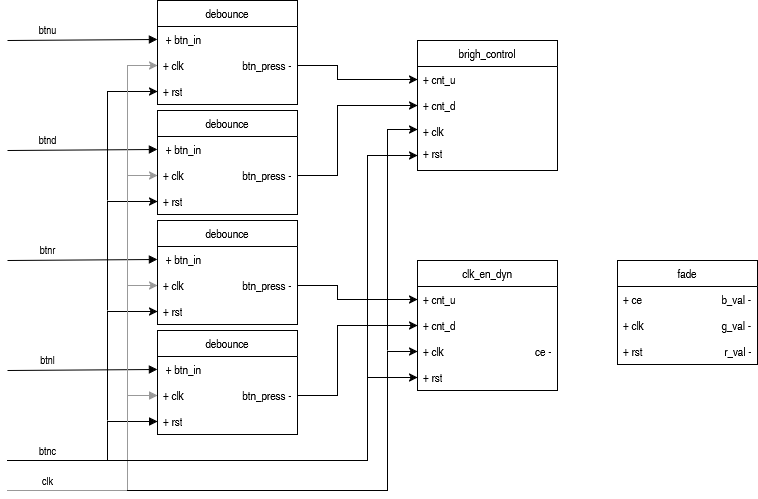

The diagram above was exported from draw.io. Its source (the exported page's mxGraphModel, read from the mxfile embedded in the PNG):
<mxGraphModel dx="2595" dy="779" grid="1" gridSize="10" guides="1" tooltips="1" connect="1" arrows="1" fold="1" page="1" pageScale="1" pageWidth="1169" pageHeight="827" math="0" shadow="0">
  <root>
    <mxCell id="0" />
    <mxCell id="1" parent="0" />
    <mxCell id="F9NIiwYt1B8M73brf9Ea-2" parent="1" style="swimlane;fontStyle=0;childLayout=stackLayout;horizontal=1;startSize=26;fillColor=none;horizontalStack=0;resizeParent=1;resizeParentMax=0;resizeLast=0;collapsible=1;marginBottom=0;whiteSpace=wrap;html=1;" value="brigh_control" vertex="1">
      <mxGeometry height="130" width="140" x="400" y="110" as="geometry" />
    </mxCell>
    <mxCell id="F9NIiwYt1B8M73brf9Ea-3" parent="F9NIiwYt1B8M73brf9Ea-2" style="text;strokeColor=none;fillColor=none;align=left;verticalAlign=top;spacingLeft=4;spacingRight=4;overflow=hidden;rotatable=0;points=[[0,0.5],[1,0.5]];portConstraint=eastwest;whiteSpace=wrap;html=1;" value="+ cnt_u" vertex="1">
      <mxGeometry height="26" width="140" y="26" as="geometry" />
    </mxCell>
    <mxCell id="F9NIiwYt1B8M73brf9Ea-4" parent="F9NIiwYt1B8M73brf9Ea-2" style="text;strokeColor=none;fillColor=none;align=left;verticalAlign=top;spacingLeft=4;spacingRight=4;overflow=hidden;rotatable=0;points=[[0,0.5],[1,0.5]];portConstraint=eastwest;whiteSpace=wrap;html=1;" value="+ cnt_d" vertex="1">
      <mxGeometry height="26" width="140" y="52" as="geometry" />
    </mxCell>
    <mxCell id="F9NIiwYt1B8M73brf9Ea-5" parent="F9NIiwYt1B8M73brf9Ea-2" style="text;strokeColor=none;fillColor=none;align=left;verticalAlign=top;spacingLeft=4;spacingRight=4;overflow=hidden;rotatable=0;points=[[0,0.5],[1,0.5]];portConstraint=eastwest;whiteSpace=wrap;html=1;" value="+ clk" vertex="1">
      <mxGeometry height="22" width="140" y="78" as="geometry" />
    </mxCell>
    <mxCell id="F9NIiwYt1B8M73brf9Ea-6" parent="F9NIiwYt1B8M73brf9Ea-2" style="text;strokeColor=none;fillColor=none;align=left;verticalAlign=top;spacingLeft=4;spacingRight=4;overflow=hidden;rotatable=0;points=[[0,0.5],[1,0.5]];portConstraint=eastwest;whiteSpace=wrap;html=1;" value="+ rst" vertex="1">
      <mxGeometry height="30" width="140" y="100" as="geometry" />
    </mxCell>
    <mxCell id="F9NIiwYt1B8M73brf9Ea-8" parent="1" style="swimlane;fontStyle=0;childLayout=stackLayout;horizontal=1;startSize=26;fillColor=none;horizontalStack=0;resizeParent=1;resizeParentMax=0;resizeLast=0;collapsible=1;marginBottom=0;whiteSpace=wrap;html=1;" value="debounce" vertex="1">
      <mxGeometry height="104" width="140" x="140" y="70" as="geometry" />
    </mxCell>
    <mxCell id="F9NIiwYt1B8M73brf9Ea-9" parent="F9NIiwYt1B8M73brf9Ea-8" style="text;strokeColor=none;fillColor=none;align=left;verticalAlign=top;spacingLeft=4;spacingRight=4;overflow=hidden;rotatable=0;points=[[0,0.5],[1,0.5]];portConstraint=eastwest;whiteSpace=wrap;html=1;" value="&amp;nbsp;+ btn_in" vertex="1">
      <mxGeometry height="26" width="140" y="26" as="geometry" />
    </mxCell>
    <mxCell id="F9NIiwYt1B8M73brf9Ea-10" parent="F9NIiwYt1B8M73brf9Ea-8" style="text;strokeColor=none;fillColor=none;align=left;verticalAlign=top;spacingLeft=4;spacingRight=4;overflow=hidden;rotatable=0;points=[[0,0.5],[1,0.5]];portConstraint=eastwest;whiteSpace=wrap;html=1;" value="+ clk&amp;nbsp;&lt;span style=&quot;white-space: pre;&quot;&gt;&lt;span style=&quot;white-space: pre;&quot;&gt;&#09;&lt;/span&gt;&lt;span style=&quot;white-space: pre;&quot;&gt;&#09;&lt;/span&gt;     btn_press -&lt;/span&gt;" vertex="1">
      <mxGeometry height="26" width="140" y="52" as="geometry" />
    </mxCell>
    <mxCell id="F9NIiwYt1B8M73brf9Ea-11" parent="F9NIiwYt1B8M73brf9Ea-8" style="text;strokeColor=none;fillColor=none;align=left;verticalAlign=top;spacingLeft=4;spacingRight=4;overflow=hidden;rotatable=0;points=[[0,0.5],[1,0.5]];portConstraint=eastwest;whiteSpace=wrap;html=1;" value="+ rst" vertex="1">
      <mxGeometry height="26" width="140" y="78" as="geometry" />
    </mxCell>
    <mxCell id="F9NIiwYt1B8M73brf9Ea-24" edge="1" parent="1" style="html=1;verticalAlign=bottom;endArrow=block;curved=0;rounded=0;entryX=0;entryY=0.5;entryDx=0;entryDy=0;" target="F9NIiwYt1B8M73brf9Ea-9" value="btnu">
      <mxGeometry relative="1" width="80" x="-0.4666" y="1" as="geometry">
        <mxPoint as="offset" />
        <mxPoint x="-10" y="110" as="sourcePoint" />
        <mxPoint x="70" y="110" as="targetPoint" />
      </mxGeometry>
    </mxCell>
    <mxCell id="F9NIiwYt1B8M73brf9Ea-25" edge="1" parent="1" style="html=1;verticalAlign=bottom;endArrow=block;curved=0;rounded=0;entryX=0;entryY=0.5;entryDx=0;entryDy=0;" target="F9NIiwYt1B8M73brf9Ea-31" value="btnd">
      <mxGeometry relative="1" width="80" x="-0.4666" y="1" as="geometry">
        <mxPoint as="offset" />
        <mxPoint x="-10" y="220" as="sourcePoint" />
        <mxPoint x="70" y="220" as="targetPoint" />
      </mxGeometry>
    </mxCell>
    <mxCell id="F9NIiwYt1B8M73brf9Ea-26" edge="1" parent="1" style="html=1;verticalAlign=bottom;endArrow=block;curved=0;rounded=0;entryX=0;entryY=0.5;entryDx=0;entryDy=0;" target="F9NIiwYt1B8M73brf9Ea-39" value="btnl">
      <mxGeometry relative="1" width="80" x="-0.4666" y="1" as="geometry">
        <mxPoint as="offset" />
        <mxPoint x="-10" y="440" as="sourcePoint" />
        <mxPoint x="70" y="440" as="targetPoint" />
      </mxGeometry>
    </mxCell>
    <mxCell id="F9NIiwYt1B8M73brf9Ea-27" edge="1" parent="1" style="html=1;verticalAlign=bottom;endArrow=block;curved=0;rounded=0;entryX=0;entryY=0.5;entryDx=0;entryDy=0;" target="F9NIiwYt1B8M73brf9Ea-35" value="btnr">
      <mxGeometry relative="1" width="80" x="-0.4666" y="1" as="geometry">
        <mxPoint as="offset" />
        <mxPoint x="-10" y="330" as="sourcePoint" />
        <mxPoint x="70" y="330" as="targetPoint" />
      </mxGeometry>
    </mxCell>
    <mxCell id="F9NIiwYt1B8M73brf9Ea-28" edge="1" parent="1" style="html=1;verticalAlign=bottom;endArrow=block;rounded=0;edgeStyle=orthogonalEdgeStyle;entryX=0;entryY=0.5;entryDx=0;entryDy=0;" target="F9NIiwYt1B8M73brf9Ea-41" value="btnc">
      <mxGeometry relative="1" width="80" x="-0.5767" as="geometry">
        <mxPoint as="offset" />
        <Array as="points">
          <mxPoint x="90" y="530" />
          <mxPoint x="90" y="491" />
        </Array>
        <mxPoint x="-10" y="530" as="sourcePoint" />
        <mxPoint x="70" y="530" as="targetPoint" />
      </mxGeometry>
    </mxCell>
    <mxCell id="F9NIiwYt1B8M73brf9Ea-29" edge="1" parent="1" style="html=1;verticalAlign=bottom;endArrow=block;rounded=0;edgeStyle=orthogonalEdgeStyle;entryX=0;entryY=0.5;entryDx=0;entryDy=0;strokeColor=#999999;" target="F9NIiwYt1B8M73brf9Ea-40" value="clk">
      <mxGeometry relative="1" width="80" x="-0.6735" as="geometry">
        <mxPoint as="offset" />
        <Array as="points">
          <mxPoint x="110" y="560" />
          <mxPoint x="110" y="465" />
        </Array>
        <mxPoint x="-10" y="560" as="sourcePoint" />
        <mxPoint x="70" y="560" as="targetPoint" />
      </mxGeometry>
    </mxCell>
    <mxCell id="F9NIiwYt1B8M73brf9Ea-30" parent="1" style="swimlane;fontStyle=0;childLayout=stackLayout;horizontal=1;startSize=26;fillColor=none;horizontalStack=0;resizeParent=1;resizeParentMax=0;resizeLast=0;collapsible=1;marginBottom=0;whiteSpace=wrap;html=1;" value="debounce" vertex="1">
      <mxGeometry height="104" width="140" x="140" y="180" as="geometry" />
    </mxCell>
    <mxCell id="F9NIiwYt1B8M73brf9Ea-31" parent="F9NIiwYt1B8M73brf9Ea-30" style="text;strokeColor=none;fillColor=none;align=left;verticalAlign=top;spacingLeft=4;spacingRight=4;overflow=hidden;rotatable=0;points=[[0,0.5],[1,0.5]];portConstraint=eastwest;whiteSpace=wrap;html=1;" value="&amp;nbsp;+ btn_in" vertex="1">
      <mxGeometry height="26" width="140" y="26" as="geometry" />
    </mxCell>
    <mxCell id="F9NIiwYt1B8M73brf9Ea-32" parent="F9NIiwYt1B8M73brf9Ea-30" style="text;strokeColor=none;fillColor=none;align=left;verticalAlign=top;spacingLeft=4;spacingRight=4;overflow=hidden;rotatable=0;points=[[0,0.5],[1,0.5]];portConstraint=eastwest;whiteSpace=wrap;html=1;" value="+ clk&amp;nbsp;&lt;span style=&quot;white-space: pre;&quot;&gt;&lt;span style=&quot;white-space: pre;&quot;&gt;&#09;&lt;/span&gt;&lt;span style=&quot;white-space: pre;&quot;&gt;&#09;&lt;/span&gt;     btn_press -&lt;/span&gt;" vertex="1">
      <mxGeometry height="26" width="140" y="52" as="geometry" />
    </mxCell>
    <mxCell id="F9NIiwYt1B8M73brf9Ea-33" parent="F9NIiwYt1B8M73brf9Ea-30" style="text;strokeColor=none;fillColor=none;align=left;verticalAlign=top;spacingLeft=4;spacingRight=4;overflow=hidden;rotatable=0;points=[[0,0.5],[1,0.5]];portConstraint=eastwest;whiteSpace=wrap;html=1;" value="+ rst" vertex="1">
      <mxGeometry height="26" width="140" y="78" as="geometry" />
    </mxCell>
    <mxCell id="F9NIiwYt1B8M73brf9Ea-34" parent="1" style="swimlane;fontStyle=0;childLayout=stackLayout;horizontal=1;startSize=26;fillColor=none;horizontalStack=0;resizeParent=1;resizeParentMax=0;resizeLast=0;collapsible=1;marginBottom=0;whiteSpace=wrap;html=1;" value="debounce" vertex="1">
      <mxGeometry height="104" width="140" x="140" y="290" as="geometry" />
    </mxCell>
    <mxCell id="F9NIiwYt1B8M73brf9Ea-35" parent="F9NIiwYt1B8M73brf9Ea-34" style="text;strokeColor=none;fillColor=none;align=left;verticalAlign=top;spacingLeft=4;spacingRight=4;overflow=hidden;rotatable=0;points=[[0,0.5],[1,0.5]];portConstraint=eastwest;whiteSpace=wrap;html=1;" value="&amp;nbsp;+ btn_in" vertex="1">
      <mxGeometry height="26" width="140" y="26" as="geometry" />
    </mxCell>
    <mxCell id="F9NIiwYt1B8M73brf9Ea-36" parent="F9NIiwYt1B8M73brf9Ea-34" style="text;strokeColor=none;fillColor=none;align=left;verticalAlign=top;spacingLeft=4;spacingRight=4;overflow=hidden;rotatable=0;points=[[0,0.5],[1,0.5]];portConstraint=eastwest;whiteSpace=wrap;html=1;" value="+ clk&amp;nbsp;&lt;span style=&quot;white-space: pre;&quot;&gt;&lt;span style=&quot;white-space: pre;&quot;&gt;&#09;&lt;/span&gt;&lt;span style=&quot;white-space: pre;&quot;&gt;&#09;&lt;/span&gt;     btn_press -&lt;/span&gt;" vertex="1">
      <mxGeometry height="26" width="140" y="52" as="geometry" />
    </mxCell>
    <mxCell id="F9NIiwYt1B8M73brf9Ea-37" parent="F9NIiwYt1B8M73brf9Ea-34" style="text;strokeColor=none;fillColor=none;align=left;verticalAlign=top;spacingLeft=4;spacingRight=4;overflow=hidden;rotatable=0;points=[[0,0.5],[1,0.5]];portConstraint=eastwest;whiteSpace=wrap;html=1;" value="+ rst" vertex="1">
      <mxGeometry height="26" width="140" y="78" as="geometry" />
    </mxCell>
    <mxCell id="F9NIiwYt1B8M73brf9Ea-38" parent="1" style="swimlane;fontStyle=0;childLayout=stackLayout;horizontal=1;startSize=26;fillColor=none;horizontalStack=0;resizeParent=1;resizeParentMax=0;resizeLast=0;collapsible=1;marginBottom=0;whiteSpace=wrap;html=1;" value="debounce" vertex="1">
      <mxGeometry height="104" width="140" x="140" y="400" as="geometry" />
    </mxCell>
    <mxCell id="F9NIiwYt1B8M73brf9Ea-39" parent="F9NIiwYt1B8M73brf9Ea-38" style="text;strokeColor=none;fillColor=none;align=left;verticalAlign=top;spacingLeft=4;spacingRight=4;overflow=hidden;rotatable=0;points=[[0,0.5],[1,0.5]];portConstraint=eastwest;whiteSpace=wrap;html=1;" value="&amp;nbsp;+ btn_in" vertex="1">
      <mxGeometry height="26" width="140" y="26" as="geometry" />
    </mxCell>
    <mxCell id="F9NIiwYt1B8M73brf9Ea-40" parent="F9NIiwYt1B8M73brf9Ea-38" style="text;strokeColor=none;fillColor=none;align=left;verticalAlign=top;spacingLeft=4;spacingRight=4;overflow=hidden;rotatable=0;points=[[0,0.5],[1,0.5]];portConstraint=eastwest;whiteSpace=wrap;html=1;" value="+ clk&amp;nbsp;&lt;span style=&quot;white-space: pre;&quot;&gt;&lt;span style=&quot;white-space: pre;&quot;&gt;&#09;&lt;/span&gt;&lt;span style=&quot;white-space: pre;&quot;&gt;&#09;&lt;/span&gt;     btn_press -&lt;/span&gt;" vertex="1">
      <mxGeometry height="26" width="140" y="52" as="geometry" />
    </mxCell>
    <mxCell id="F9NIiwYt1B8M73brf9Ea-41" parent="F9NIiwYt1B8M73brf9Ea-38" style="text;strokeColor=none;fillColor=none;align=left;verticalAlign=top;spacingLeft=4;spacingRight=4;overflow=hidden;rotatable=0;points=[[0,0.5],[1,0.5]];portConstraint=eastwest;whiteSpace=wrap;html=1;" value="+ rst" vertex="1">
      <mxGeometry height="26" width="140" y="78" as="geometry" />
    </mxCell>
    <mxCell id="F9NIiwYt1B8M73brf9Ea-42" parent="1" style="swimlane;fontStyle=0;childLayout=stackLayout;horizontal=1;startSize=26;fillColor=none;horizontalStack=0;resizeParent=1;resizeParentMax=0;resizeLast=0;collapsible=1;marginBottom=0;whiteSpace=wrap;html=1;" value="clk_en_dyn" vertex="1">
      <mxGeometry height="130" width="140" x="400" y="330" as="geometry" />
    </mxCell>
    <mxCell id="F9NIiwYt1B8M73brf9Ea-43" parent="F9NIiwYt1B8M73brf9Ea-42" style="text;strokeColor=none;fillColor=none;align=left;verticalAlign=top;spacingLeft=4;spacingRight=4;overflow=hidden;rotatable=0;points=[[0,0.5],[1,0.5]];portConstraint=eastwest;whiteSpace=wrap;html=1;" value="+ cnt_u" vertex="1">
      <mxGeometry height="26" width="140" y="26" as="geometry" />
    </mxCell>
    <mxCell id="F9NIiwYt1B8M73brf9Ea-44" parent="F9NIiwYt1B8M73brf9Ea-42" style="text;strokeColor=none;fillColor=none;align=left;verticalAlign=top;spacingLeft=4;spacingRight=4;overflow=hidden;rotatable=0;points=[[0,0.5],[1,0.5]];portConstraint=eastwest;whiteSpace=wrap;html=1;" value="+ cnt_d" vertex="1">
      <mxGeometry height="26" width="140" y="52" as="geometry" />
    </mxCell>
    <mxCell id="F9NIiwYt1B8M73brf9Ea-45" parent="F9NIiwYt1B8M73brf9Ea-42" style="text;strokeColor=none;fillColor=none;align=left;verticalAlign=top;spacingLeft=4;spacingRight=4;overflow=hidden;rotatable=0;points=[[0,0.5],[1,0.5]];portConstraint=eastwest;whiteSpace=wrap;html=1;" value="+ clk &lt;span style=&quot;white-space: pre;&quot;&gt;&#09;&lt;/span&gt;&lt;span style=&quot;white-space: pre;&quot;&gt;&#09;&lt;/span&gt;&lt;span style=&quot;white-space: pre;&quot;&gt;&#09;&lt;/span&gt;&lt;span style=&quot;white-space: pre;&quot;&gt;&#09;&lt;/span&gt; ce -" vertex="1">
      <mxGeometry height="26" width="140" y="78" as="geometry" />
    </mxCell>
    <mxCell id="F9NIiwYt1B8M73brf9Ea-46" parent="F9NIiwYt1B8M73brf9Ea-42" style="text;strokeColor=none;fillColor=none;align=left;verticalAlign=top;spacingLeft=4;spacingRight=4;overflow=hidden;rotatable=0;points=[[0,0.5],[1,0.5]];portConstraint=eastwest;whiteSpace=wrap;html=1;" value="+ rst" vertex="1">
      <mxGeometry height="26" width="140" y="104" as="geometry" />
    </mxCell>
    <mxCell id="F9NIiwYt1B8M73brf9Ea-52" edge="1" parent="1" style="endArrow=classic;html=1;rounded=0;entryX=0;entryY=0.5;entryDx=0;entryDy=0;edgeStyle=orthogonalEdgeStyle;" target="F9NIiwYt1B8M73brf9Ea-37" value="">
      <mxGeometry height="50" relative="1" width="50" as="geometry">
        <mxPoint x="90" y="490" as="sourcePoint" />
        <mxPoint x="620" y="380" as="targetPoint" />
      </mxGeometry>
    </mxCell>
    <mxCell id="F9NIiwYt1B8M73brf9Ea-53" edge="1" parent="1" style="endArrow=classic;html=1;rounded=0;edgeStyle=orthogonalEdgeStyle;entryX=0;entryY=0.5;entryDx=0;entryDy=0;" target="F9NIiwYt1B8M73brf9Ea-33" value="">
      <mxGeometry height="50" relative="1" width="50" as="geometry">
        <mxPoint x="90" y="380" as="sourcePoint" />
        <mxPoint x="620" y="380" as="targetPoint" />
      </mxGeometry>
    </mxCell>
    <mxCell id="F9NIiwYt1B8M73brf9Ea-54" edge="1" parent="1" style="endArrow=classic;html=1;rounded=0;entryX=0;entryY=0.5;entryDx=0;entryDy=0;edgeStyle=orthogonalEdgeStyle;" target="F9NIiwYt1B8M73brf9Ea-11" value="">
      <mxGeometry height="50" relative="1" width="50" as="geometry">
        <mxPoint x="90" y="270" as="sourcePoint" />
        <mxPoint x="620" y="380" as="targetPoint" />
      </mxGeometry>
    </mxCell>
    <mxCell id="F9NIiwYt1B8M73brf9Ea-55" edge="1" parent="1" style="endArrow=classic;html=1;rounded=0;entryX=0;entryY=0.5;entryDx=0;entryDy=0;edgeStyle=orthogonalEdgeStyle;" target="F9NIiwYt1B8M73brf9Ea-46" value="">
      <mxGeometry height="50" relative="1" width="50" as="geometry">
        <Array as="points">
          <mxPoint x="350" y="530" />
          <mxPoint x="350" y="447" />
        </Array>
        <mxPoint x="90" y="530" as="sourcePoint" />
        <mxPoint x="620" y="380" as="targetPoint" />
      </mxGeometry>
    </mxCell>
    <mxCell id="F9NIiwYt1B8M73brf9Ea-56" edge="1" parent="1" style="endArrow=classic;html=1;rounded=0;entryX=0;entryY=0.5;entryDx=0;entryDy=0;edgeStyle=orthogonalEdgeStyle;" target="F9NIiwYt1B8M73brf9Ea-6" value="">
      <mxGeometry height="50" relative="1" width="50" as="geometry">
        <mxPoint x="350" y="450" as="sourcePoint" />
        <mxPoint x="620" y="380" as="targetPoint" />
      </mxGeometry>
    </mxCell>
    <mxCell id="F9NIiwYt1B8M73brf9Ea-57" edge="1" parent="1" style="endArrow=classic;html=1;rounded=0;entryX=0;entryY=0.5;entryDx=0;entryDy=0;edgeStyle=orthogonalEdgeStyle;strokeColor=#999999;" target="F9NIiwYt1B8M73brf9Ea-32" value="">
      <mxGeometry height="50" relative="1" width="50" as="geometry">
        <mxPoint x="110" y="360" as="sourcePoint" />
        <mxPoint x="620" y="380" as="targetPoint" />
      </mxGeometry>
    </mxCell>
    <mxCell id="F9NIiwYt1B8M73brf9Ea-58" edge="1" parent="1" style="endArrow=classic;html=1;rounded=0;entryX=0;entryY=0.5;entryDx=0;entryDy=0;edgeStyle=orthogonalEdgeStyle;strokeColor=#999999;" target="F9NIiwYt1B8M73brf9Ea-36" value="">
      <mxGeometry height="50" relative="1" width="50" as="geometry">
        <mxPoint x="110" y="470" as="sourcePoint" />
        <mxPoint x="620" y="380" as="targetPoint" />
      </mxGeometry>
    </mxCell>
    <mxCell id="F9NIiwYt1B8M73brf9Ea-59" edge="1" parent="1" style="endArrow=classic;html=1;rounded=0;entryX=0;entryY=0.5;entryDx=0;entryDy=0;edgeStyle=orthogonalEdgeStyle;strokeColor=#999999;" target="F9NIiwYt1B8M73brf9Ea-10" value="">
      <mxGeometry height="50" relative="1" width="50" as="geometry">
        <mxPoint x="110" y="250" as="sourcePoint" />
        <mxPoint x="620" y="380" as="targetPoint" />
      </mxGeometry>
    </mxCell>
    <mxCell id="F9NIiwYt1B8M73brf9Ea-60" edge="1" parent="1" style="endArrow=classic;html=1;rounded=0;entryX=0;entryY=0.5;entryDx=0;entryDy=0;edgeStyle=orthogonalEdgeStyle;" target="F9NIiwYt1B8M73brf9Ea-45" value="">
      <mxGeometry height="50" relative="1" width="50" as="geometry">
        <Array as="points">
          <mxPoint x="370" y="560" />
          <mxPoint x="370" y="421" />
        </Array>
        <mxPoint x="110" y="560" as="sourcePoint" />
        <mxPoint x="620" y="380" as="targetPoint" />
      </mxGeometry>
    </mxCell>
    <mxCell id="F9NIiwYt1B8M73brf9Ea-62" edge="1" parent="1" source="F9NIiwYt1B8M73brf9Ea-40" style="endArrow=classic;html=1;rounded=0;exitX=1;exitY=0.5;exitDx=0;exitDy=0;entryX=0;entryY=0.5;entryDx=0;entryDy=0;edgeStyle=orthogonalEdgeStyle;" target="F9NIiwYt1B8M73brf9Ea-44" value="">
      <mxGeometry height="50" relative="1" width="50" as="geometry">
        <Array as="points">
          <mxPoint x="320" y="465" />
          <mxPoint x="320" y="395" />
        </Array>
        <mxPoint x="570" y="430" as="sourcePoint" />
        <mxPoint x="620" y="380" as="targetPoint" />
      </mxGeometry>
    </mxCell>
    <mxCell id="F9NIiwYt1B8M73brf9Ea-63" edge="1" parent="1" source="F9NIiwYt1B8M73brf9Ea-36" style="endArrow=classic;html=1;rounded=0;exitX=1;exitY=0.5;exitDx=0;exitDy=0;entryX=0;entryY=0.5;entryDx=0;entryDy=0;edgeStyle=orthogonalEdgeStyle;" target="F9NIiwYt1B8M73brf9Ea-43" value="">
      <mxGeometry height="50" relative="1" width="50" as="geometry">
        <Array as="points">
          <mxPoint x="320" y="355" />
          <mxPoint x="320" y="369" />
        </Array>
        <mxPoint x="570" y="430" as="sourcePoint" />
        <mxPoint x="620" y="380" as="targetPoint" />
      </mxGeometry>
    </mxCell>
    <mxCell id="F9NIiwYt1B8M73brf9Ea-65" edge="1" parent="1" source="F9NIiwYt1B8M73brf9Ea-10" style="endArrow=classic;html=1;rounded=0;exitX=1;exitY=0.5;exitDx=0;exitDy=0;entryX=0;entryY=0.5;entryDx=0;entryDy=0;edgeStyle=orthogonalEdgeStyle;" target="F9NIiwYt1B8M73brf9Ea-3" value="">
      <mxGeometry height="50" relative="1" width="50" as="geometry">
        <Array as="points">
          <mxPoint x="320" y="135" />
          <mxPoint x="320" y="149" />
        </Array>
        <mxPoint x="320" y="140" as="sourcePoint" />
        <mxPoint x="370" y="90" as="targetPoint" />
      </mxGeometry>
    </mxCell>
    <mxCell id="F9NIiwYt1B8M73brf9Ea-66" edge="1" parent="1" source="F9NIiwYt1B8M73brf9Ea-32" style="endArrow=classic;html=1;rounded=0;exitX=1;exitY=0.5;exitDx=0;exitDy=0;entryX=0;entryY=0.5;entryDx=0;entryDy=0;edgeStyle=orthogonalEdgeStyle;" target="F9NIiwYt1B8M73brf9Ea-4" value="">
      <mxGeometry height="50" relative="1" width="50" as="geometry">
        <Array as="points">
          <mxPoint x="320" y="245" />
          <mxPoint x="320" y="175" />
        </Array>
        <mxPoint x="570" y="430" as="sourcePoint" />
        <mxPoint x="620" y="380" as="targetPoint" />
      </mxGeometry>
    </mxCell>
    <mxCell id="F9NIiwYt1B8M73brf9Ea-67" edge="1" parent="1" style="endArrow=classic;html=1;rounded=0;entryX=0;entryY=0.5;entryDx=0;entryDy=0;edgeStyle=orthogonalEdgeStyle;" target="F9NIiwYt1B8M73brf9Ea-5" value="">
      <mxGeometry height="50" relative="1" width="50" as="geometry">
        <mxPoint x="370" y="420" as="sourcePoint" />
        <mxPoint x="620" y="380" as="targetPoint" />
      </mxGeometry>
    </mxCell>
    <mxCell id="F9NIiwYt1B8M73brf9Ea-68" parent="1" style="swimlane;fontStyle=0;childLayout=stackLayout;horizontal=1;startSize=26;fillColor=none;horizontalStack=0;resizeParent=1;resizeParentMax=0;resizeLast=0;collapsible=1;marginBottom=0;whiteSpace=wrap;html=1;" value="fade" vertex="1">
      <mxGeometry height="104" width="140" x="600" y="330" as="geometry" />
    </mxCell>
    <mxCell id="F9NIiwYt1B8M73brf9Ea-69" parent="F9NIiwYt1B8M73brf9Ea-68" style="text;strokeColor=none;fillColor=none;align=left;verticalAlign=top;spacingLeft=4;spacingRight=4;overflow=hidden;rotatable=0;points=[[0,0.5],[1,0.5]];portConstraint=eastwest;whiteSpace=wrap;html=1;" value="+ ce &lt;span style=&quot;white-space: pre;&quot;&gt;&#09;&lt;/span&gt;&lt;span style=&quot;white-space: pre;&quot;&gt;&#09;&lt;/span&gt;&lt;span style=&quot;white-space: pre;&quot;&gt;&#09;    &lt;/span&gt;b_val -" vertex="1">
      <mxGeometry height="26" width="140" y="26" as="geometry" />
    </mxCell>
    <mxCell id="F9NIiwYt1B8M73brf9Ea-70" parent="F9NIiwYt1B8M73brf9Ea-68" style="text;strokeColor=none;fillColor=none;align=left;verticalAlign=top;spacingLeft=4;spacingRight=4;overflow=hidden;rotatable=0;points=[[0,0.5],[1,0.5]];portConstraint=eastwest;whiteSpace=wrap;html=1;" value="+ clk&amp;nbsp;&lt;span style=&quot;white-space: pre;&quot;&gt;&lt;/span&gt;&lt;span style=&quot;white-space: pre;&quot;&gt;&#09;&lt;/span&gt;&lt;span style=&quot;white-space: pre;&quot;&gt;&#09;&lt;/span&gt;&lt;span style=&quot;white-space: pre;&quot;&gt;&#09;    &lt;/span&gt;g_val -" vertex="1">
      <mxGeometry height="26" width="140" y="52" as="geometry" />
    </mxCell>
    <mxCell id="F9NIiwYt1B8M73brf9Ea-71" parent="F9NIiwYt1B8M73brf9Ea-68" style="text;strokeColor=none;fillColor=none;align=left;verticalAlign=top;spacingLeft=4;spacingRight=4;overflow=hidden;rotatable=0;points=[[0,0.5],[1,0.5]];portConstraint=eastwest;whiteSpace=wrap;html=1;" value="+ rst&amp;nbsp;&lt;span style=&quot;white-space: pre;&quot;&gt;&lt;/span&gt;&lt;span style=&quot;white-space: pre;&quot;&gt;&#09;&lt;/span&gt;&lt;span style=&quot;white-space: pre;&quot;&gt;&#09;&lt;/span&gt;&lt;span style=&quot;white-space: pre;&quot;&gt;&#09;     &lt;/span&gt;r_val -" vertex="1">
      <mxGeometry height="26" width="140" y="78" as="geometry" />
    </mxCell>
  </root>
</mxGraphModel>